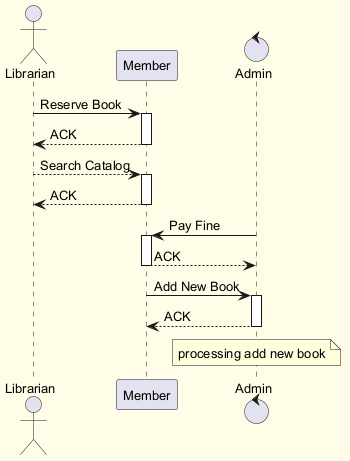

The diagram above was rendered by PlantUML. Its source (embedded in the PNG):
@startuml
skinparam backgroundColor #FFFDE7
skinparam classBackgroundColor #FFF9C4
skinparam classBorderColor #F57F17
skinparam defaultFontSize 13
actor "Librarian" as L
participant "Member" as M
control "Admin" as A
L -> M : Reserve Book
activate M
M --> L : ACK
deactivate M
L --> M : Search Catalog
activate M
M --> L : ACK
deactivate M
A -> M : Pay Fine
activate M
M --> A : ACK
deactivate M
M -> A : Add New Book
activate A
A --> M : ACK
deactivate A
note over A : processing add new book
@enduml